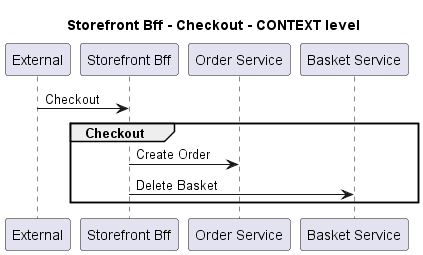

The diagram above was rendered by PlantUML. Its source (embedded in the PNG):
@startuml
!pragma layout smetana

title Storefront Bff - Checkout - CONTEXT level

participant "External" as C4InterFlow.SoftwareSystems.ExternalSystem
participant "Storefront Bff" as ECommercePlatform.SoftwareSystems.StorefrontBff
participant "Order Service" as ECommercePlatform.SoftwareSystems.OrderService
participant "Basket Service" as ECommercePlatform.SoftwareSystems.BasketService

C4InterFlow.SoftwareSystems.ExternalSystem -> ECommercePlatform.SoftwareSystems.StorefrontBff : Checkout
group Checkout
ECommercePlatform.SoftwareSystems.StorefrontBff -> ECommercePlatform.SoftwareSystems.OrderService : Create Order
ECommercePlatform.SoftwareSystems.StorefrontBff -> ECommercePlatform.SoftwareSystems.BasketService : Delete Basket
end


@enduml